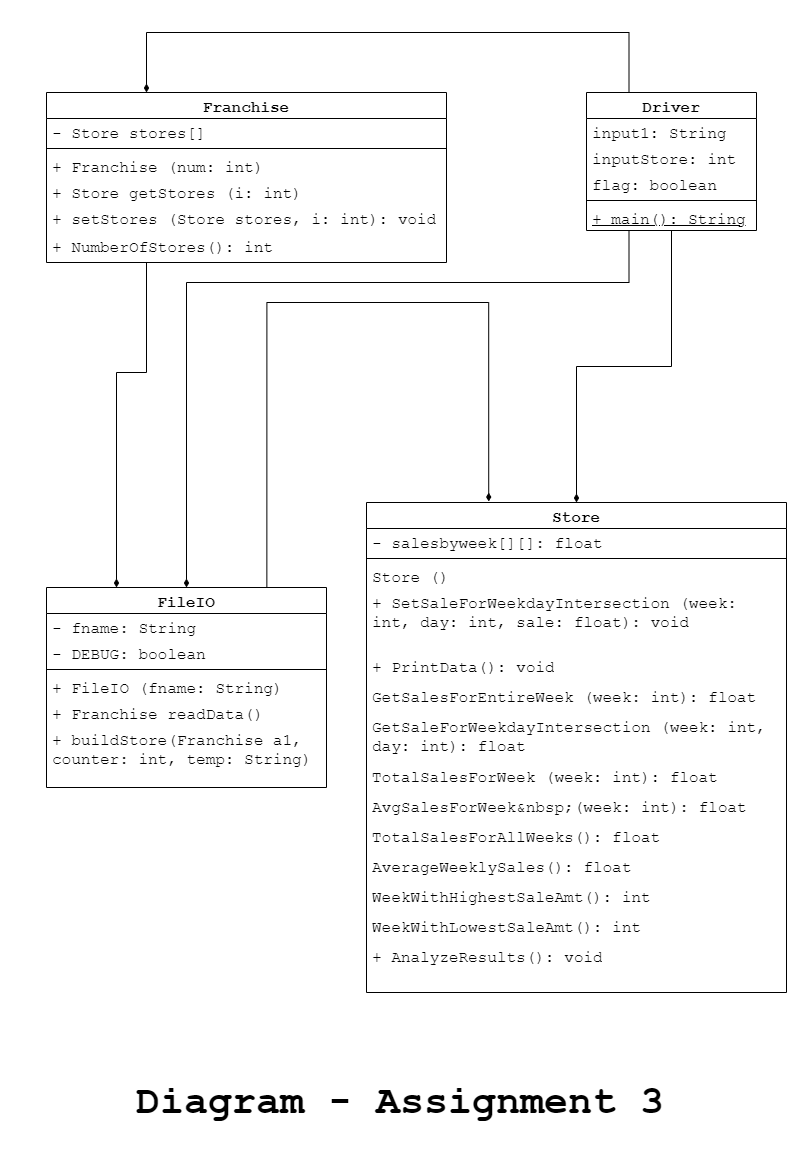

The diagram above was exported from draw.io. Its source (the exported page's mxGraphModel, read from the mxfile embedded in the PNG):
<mxGraphModel dx="1006" dy="538" grid="1" gridSize="10" guides="1" tooltips="1" connect="1" arrows="1" fold="1" page="1" pageScale="1" pageWidth="827" pageHeight="1169" math="0" shadow="0">
  <root>
    <mxCell id="WIyWlLk6GJQsqaUBKTNV-0" />
    <mxCell id="WIyWlLk6GJQsqaUBKTNV-1" parent="WIyWlLk6GJQsqaUBKTNV-0" />
    <mxCell id="SLqzXXNiadCRMQcy___Q-21" style="edgeStyle=orthogonalEdgeStyle;rounded=0;orthogonalLoop=1;jettySize=auto;html=1;fontFamily=Courier New;fontSize=16;endArrow=diamondThin;endFill=1;entryX=0.291;entryY=-0.002;entryDx=0;entryDy=0;entryPerimeter=0;exitX=0.787;exitY=0.003;exitDx=0;exitDy=0;exitPerimeter=0;" parent="WIyWlLk6GJQsqaUBKTNV-1" source="zkfFHV4jXpPFQw0GAbJ--0" target="zkfFHV4jXpPFQw0GAbJ--13" edge="1">
      <mxGeometry relative="1" as="geometry">
        <mxPoint x="238" y="280" as="sourcePoint" />
        <mxPoint x="470" y="540" as="targetPoint" />
        <Array as="points">
          <mxPoint x="280" y="300" />
          <mxPoint x="502" y="300" />
        </Array>
      </mxGeometry>
    </mxCell>
    <mxCell id="zkfFHV4jXpPFQw0GAbJ--0" value="FileIO" style="swimlane;fontStyle=1;align=center;verticalAlign=top;childLayout=stackLayout;horizontal=1;startSize=26;horizontalStack=0;resizeParent=1;resizeLast=0;collapsible=1;marginBottom=0;rounded=0;shadow=0;strokeWidth=1;fontFamily=Courier New;fontSize=16;whiteSpace=wrap;" parent="WIyWlLk6GJQsqaUBKTNV-1" vertex="1">
      <mxGeometry x="60" y="585" width="280" height="200" as="geometry">
        <mxRectangle x="230" y="140" width="160" height="26" as="alternateBounds" />
      </mxGeometry>
    </mxCell>
    <mxCell id="zkfFHV4jXpPFQw0GAbJ--1" value="- fname: String" style="text;align=left;verticalAlign=top;spacingLeft=4;spacingRight=4;overflow=hidden;rotatable=0;points=[[0,0.5],[1,0.5]];portConstraint=eastwest;fontFamily=Courier New;fontSize=16;whiteSpace=wrap;" parent="zkfFHV4jXpPFQw0GAbJ--0" vertex="1">
      <mxGeometry y="26" width="280" height="26" as="geometry" />
    </mxCell>
    <mxCell id="SLqzXXNiadCRMQcy___Q-0" value="- DEBUG: boolean" style="text;align=left;verticalAlign=top;spacingLeft=4;spacingRight=4;overflow=hidden;rotatable=0;points=[[0,0.5],[1,0.5]];portConstraint=eastwest;fontFamily=Courier New;fontSize=16;whiteSpace=wrap;" parent="zkfFHV4jXpPFQw0GAbJ--0" vertex="1">
      <mxGeometry y="52" width="280" height="26" as="geometry" />
    </mxCell>
    <mxCell id="zkfFHV4jXpPFQw0GAbJ--4" value="" style="line;html=1;strokeWidth=1;align=left;verticalAlign=middle;spacingTop=-1;spacingLeft=3;spacingRight=3;rotatable=0;labelPosition=right;points=[];portConstraint=eastwest;fontFamily=Courier New;fontSize=16;whiteSpace=wrap;" parent="zkfFHV4jXpPFQw0GAbJ--0" vertex="1">
      <mxGeometry y="78" width="280" height="8" as="geometry" />
    </mxCell>
    <mxCell id="zkfFHV4jXpPFQw0GAbJ--5" value="+ FileIO (fname: String)" style="text;align=left;verticalAlign=top;spacingLeft=4;spacingRight=4;overflow=hidden;rotatable=0;points=[[0,0.5],[1,0.5]];portConstraint=eastwest;fontFamily=Courier New;fontSize=16;whiteSpace=wrap;" parent="zkfFHV4jXpPFQw0GAbJ--0" vertex="1">
      <mxGeometry y="86" width="280" height="26" as="geometry" />
    </mxCell>
    <mxCell id="SLqzXXNiadCRMQcy___Q-1" value="+ Franchise readData()" style="text;align=left;verticalAlign=top;spacingLeft=4;spacingRight=4;overflow=hidden;rotatable=0;points=[[0,0.5],[1,0.5]];portConstraint=eastwest;fontFamily=Courier New;fontSize=16;whiteSpace=wrap;" parent="zkfFHV4jXpPFQw0GAbJ--0" vertex="1">
      <mxGeometry y="112" width="280" height="26" as="geometry" />
    </mxCell>
    <mxCell id="SLqzXXNiadCRMQcy___Q-2" value="+ buildStore(Franchise a1, counter: int, temp: String)" style="text;align=left;verticalAlign=top;spacingLeft=4;spacingRight=4;overflow=hidden;rotatable=0;points=[[0,0.5],[1,0.5]];portConstraint=eastwest;fontFamily=Courier New;fontSize=16;whiteSpace=wrap;" parent="zkfFHV4jXpPFQw0GAbJ--0" vertex="1">
      <mxGeometry y="138" width="280" height="52" as="geometry" />
    </mxCell>
    <mxCell id="SLqzXXNiadCRMQcy___Q-20" style="edgeStyle=orthogonalEdgeStyle;rounded=0;orthogonalLoop=1;jettySize=auto;html=1;entryX=0.25;entryY=0;entryDx=0;entryDy=0;fontFamily=Courier New;fontSize=16;endArrow=diamondThin;endFill=1;exitX=0.25;exitY=1;exitDx=0;exitDy=0;" parent="WIyWlLk6GJQsqaUBKTNV-1" source="zkfFHV4jXpPFQw0GAbJ--6" target="zkfFHV4jXpPFQw0GAbJ--0" edge="1">
      <mxGeometry relative="1" as="geometry">
        <mxPoint x="130" y="250" as="sourcePoint" />
        <Array as="points">
          <mxPoint x="160" y="370" />
          <mxPoint x="130" y="370" />
        </Array>
      </mxGeometry>
    </mxCell>
    <mxCell id="zkfFHV4jXpPFQw0GAbJ--6" value="Franchise" style="swimlane;fontStyle=1;align=center;verticalAlign=top;childLayout=stackLayout;horizontal=1;startSize=26;horizontalStack=0;resizeParent=1;resizeLast=0;collapsible=1;marginBottom=0;rounded=0;shadow=0;strokeWidth=1;fontFamily=Courier New;fontSize=16;whiteSpace=wrap;" parent="WIyWlLk6GJQsqaUBKTNV-1" vertex="1">
      <mxGeometry x="60" y="90" width="400" height="170" as="geometry">
        <mxRectangle x="130" y="380" width="160" height="26" as="alternateBounds" />
      </mxGeometry>
    </mxCell>
    <mxCell id="zkfFHV4jXpPFQw0GAbJ--7" value="- Store stores[]" style="text;align=left;verticalAlign=top;spacingLeft=4;spacingRight=4;overflow=hidden;rotatable=0;points=[[0,0.5],[1,0.5]];portConstraint=eastwest;fontFamily=Courier New;fontSize=16;whiteSpace=wrap;" parent="zkfFHV4jXpPFQw0GAbJ--6" vertex="1">
      <mxGeometry y="26" width="400" height="26" as="geometry" />
    </mxCell>
    <mxCell id="zkfFHV4jXpPFQw0GAbJ--9" value="" style="line;html=1;strokeWidth=1;align=left;verticalAlign=middle;spacingTop=-1;spacingLeft=3;spacingRight=3;rotatable=0;labelPosition=right;points=[];portConstraint=eastwest;fontFamily=Courier New;fontSize=16;whiteSpace=wrap;" parent="zkfFHV4jXpPFQw0GAbJ--6" vertex="1">
      <mxGeometry y="52" width="400" height="8" as="geometry" />
    </mxCell>
    <mxCell id="zkfFHV4jXpPFQw0GAbJ--11" value="+ Franchise (num: int)" style="text;align=left;verticalAlign=top;spacingLeft=4;spacingRight=4;overflow=hidden;rotatable=0;points=[[0,0.5],[1,0.5]];portConstraint=eastwest;fontFamily=Courier New;fontSize=16;whiteSpace=wrap;" parent="zkfFHV4jXpPFQw0GAbJ--6" vertex="1">
      <mxGeometry y="60" width="400" height="26" as="geometry" />
    </mxCell>
    <mxCell id="SLqzXXNiadCRMQcy___Q-3" value="+ Store getStores (i: int)" style="text;align=left;verticalAlign=top;spacingLeft=4;spacingRight=4;overflow=hidden;rotatable=0;points=[[0,0.5],[1,0.5]];portConstraint=eastwest;fontFamily=Courier New;fontSize=16;whiteSpace=wrap;" parent="zkfFHV4jXpPFQw0GAbJ--6" vertex="1">
      <mxGeometry y="86" width="400" height="26" as="geometry" />
    </mxCell>
    <mxCell id="SLqzXXNiadCRMQcy___Q-4" value="+ setStores (Store stores, i: int): void" style="text;align=left;verticalAlign=top;spacingLeft=4;spacingRight=4;overflow=hidden;rotatable=0;points=[[0,0.5],[1,0.5]];portConstraint=eastwest;fontFamily=Courier New;fontSize=16;whiteSpace=wrap;" parent="zkfFHV4jXpPFQw0GAbJ--6" vertex="1">
      <mxGeometry y="112" width="400" height="28" as="geometry" />
    </mxCell>
    <mxCell id="SLqzXXNiadCRMQcy___Q-5" value="+ NumberOfStores(): int" style="text;align=left;verticalAlign=top;spacingLeft=4;spacingRight=4;overflow=hidden;rotatable=0;points=[[0,0.5],[1,0.5]];portConstraint=eastwest;fontFamily=Courier New;fontSize=16;whiteSpace=wrap;" parent="zkfFHV4jXpPFQw0GAbJ--6" vertex="1">
      <mxGeometry y="140" width="400" height="26" as="geometry" />
    </mxCell>
    <mxCell id="zkfFHV4jXpPFQw0GAbJ--13" value="Store" style="swimlane;fontStyle=1;align=center;verticalAlign=top;childLayout=stackLayout;horizontal=1;startSize=26;horizontalStack=0;resizeParent=1;resizeLast=0;collapsible=1;marginBottom=0;rounded=0;shadow=0;strokeWidth=1;fontFamily=Courier New;fontSize=16;whiteSpace=wrap;" parent="WIyWlLk6GJQsqaUBKTNV-1" vertex="1">
      <mxGeometry x="380" y="500" width="420" height="490" as="geometry">
        <mxRectangle x="340" y="380" width="170" height="26" as="alternateBounds" />
      </mxGeometry>
    </mxCell>
    <mxCell id="zkfFHV4jXpPFQw0GAbJ--14" value="- salesbyweek[][]: float" style="text;align=left;verticalAlign=top;spacingLeft=4;spacingRight=4;overflow=hidden;rotatable=0;points=[[0,0.5],[1,0.5]];portConstraint=eastwest;fontFamily=Courier New;fontSize=16;whiteSpace=wrap;" parent="zkfFHV4jXpPFQw0GAbJ--13" vertex="1">
      <mxGeometry y="26" width="420" height="26" as="geometry" />
    </mxCell>
    <mxCell id="zkfFHV4jXpPFQw0GAbJ--15" value="" style="line;html=1;strokeWidth=1;align=left;verticalAlign=middle;spacingTop=-1;spacingLeft=3;spacingRight=3;rotatable=0;labelPosition=right;points=[];portConstraint=eastwest;fontFamily=Courier New;fontSize=16;whiteSpace=wrap;" parent="zkfFHV4jXpPFQw0GAbJ--13" vertex="1">
      <mxGeometry y="52" width="420" height="8" as="geometry" />
    </mxCell>
    <mxCell id="SLqzXXNiadCRMQcy___Q-6" value="Store ()" style="text;align=left;verticalAlign=top;spacingLeft=4;spacingRight=4;overflow=hidden;rotatable=0;points=[[0,0.5],[1,0.5]];portConstraint=eastwest;fontFamily=Courier New;fontSize=16;whiteSpace=wrap;" parent="zkfFHV4jXpPFQw0GAbJ--13" vertex="1">
      <mxGeometry y="60" width="420" height="26" as="geometry" />
    </mxCell>
    <mxCell id="SLqzXXNiadCRMQcy___Q-7" value="+ SetSaleForWeekdayIntersection (week: int, day: int, sale: float): void" style="text;align=left;verticalAlign=top;spacingLeft=4;spacingRight=4;overflow=hidden;rotatable=0;points=[[0,0.5],[1,0.5]];portConstraint=eastwest;fontFamily=Courier New;fontSize=16;whiteSpace=wrap;" parent="zkfFHV4jXpPFQw0GAbJ--13" vertex="1">
      <mxGeometry y="86" width="420" height="64" as="geometry" />
    </mxCell>
    <mxCell id="SLqzXXNiadCRMQcy___Q-8" value="+ PrintData(): void" style="text;align=left;verticalAlign=top;spacingLeft=4;spacingRight=4;overflow=hidden;rotatable=0;points=[[0,0.5],[1,0.5]];portConstraint=eastwest;fontFamily=Courier New;fontSize=16;whiteSpace=wrap;" parent="zkfFHV4jXpPFQw0GAbJ--13" vertex="1">
      <mxGeometry y="150" width="420" height="30" as="geometry" />
    </mxCell>
    <mxCell id="SLqzXXNiadCRMQcy___Q-9" value="GetSalesForEntireWeek (week: int): float" style="text;align=left;verticalAlign=top;spacingLeft=4;spacingRight=4;overflow=hidden;rotatable=0;points=[[0,0.5],[1,0.5]];portConstraint=eastwest;fontFamily=Courier New;fontSize=16;whiteSpace=wrap;" parent="zkfFHV4jXpPFQw0GAbJ--13" vertex="1">
      <mxGeometry y="180" width="420" height="30" as="geometry" />
    </mxCell>
    <mxCell id="SLqzXXNiadCRMQcy___Q-10" value="GetSaleForWeekdayIntersection (week: int, day: int): float" style="text;align=left;verticalAlign=top;spacingLeft=4;spacingRight=4;overflow=hidden;rotatable=0;points=[[0,0.5],[1,0.5]];portConstraint=eastwest;fontFamily=Courier New;fontSize=16;whiteSpace=wrap;" parent="zkfFHV4jXpPFQw0GAbJ--13" vertex="1">
      <mxGeometry y="210" width="420" height="50" as="geometry" />
    </mxCell>
    <mxCell id="SLqzXXNiadCRMQcy___Q-11" value="TotalSalesForWeek (week: int): float" style="text;align=left;verticalAlign=top;spacingLeft=4;spacingRight=4;overflow=hidden;rotatable=0;points=[[0,0.5],[1,0.5]];portConstraint=eastwest;fontFamily=Courier New;fontSize=16;whiteSpace=wrap;" parent="zkfFHV4jXpPFQw0GAbJ--13" vertex="1">
      <mxGeometry y="260" width="420" height="30" as="geometry" />
    </mxCell>
    <mxCell id="SLqzXXNiadCRMQcy___Q-12" value="AvgSalesForWeek&amp;nbsp;(week: int): float" style="text;align=left;verticalAlign=top;spacingLeft=4;spacingRight=4;overflow=hidden;rotatable=0;points=[[0,0.5],[1,0.5]];portConstraint=eastwest;fontFamily=Courier New;fontSize=16;whiteSpace=wrap;" parent="zkfFHV4jXpPFQw0GAbJ--13" vertex="1">
      <mxGeometry y="290" width="420" height="30" as="geometry" />
    </mxCell>
    <mxCell id="SLqzXXNiadCRMQcy___Q-13" value="TotalSalesForAllWeeks(): float" style="text;align=left;verticalAlign=top;spacingLeft=4;spacingRight=4;overflow=hidden;rotatable=0;points=[[0,0.5],[1,0.5]];portConstraint=eastwest;fontFamily=Courier New;fontSize=16;whiteSpace=wrap;" parent="zkfFHV4jXpPFQw0GAbJ--13" vertex="1">
      <mxGeometry y="320" width="420" height="30" as="geometry" />
    </mxCell>
    <mxCell id="SLqzXXNiadCRMQcy___Q-14" value="AverageWeeklySales(): float" style="text;align=left;verticalAlign=top;spacingLeft=4;spacingRight=4;overflow=hidden;rotatable=0;points=[[0,0.5],[1,0.5]];portConstraint=eastwest;fontFamily=Courier New;fontSize=16;whiteSpace=wrap;" parent="zkfFHV4jXpPFQw0GAbJ--13" vertex="1">
      <mxGeometry y="350" width="420" height="30" as="geometry" />
    </mxCell>
    <mxCell id="SLqzXXNiadCRMQcy___Q-15" value="WeekWithHighestSaleAmt(): int" style="text;align=left;verticalAlign=top;spacingLeft=4;spacingRight=4;overflow=hidden;rotatable=0;points=[[0,0.5],[1,0.5]];portConstraint=eastwest;fontFamily=Courier New;fontSize=16;whiteSpace=wrap;" parent="zkfFHV4jXpPFQw0GAbJ--13" vertex="1">
      <mxGeometry y="380" width="420" height="30" as="geometry" />
    </mxCell>
    <mxCell id="SLqzXXNiadCRMQcy___Q-16" value="WeekWithLowestSaleAmt(): int" style="text;align=left;verticalAlign=top;spacingLeft=4;spacingRight=4;overflow=hidden;rotatable=0;points=[[0,0.5],[1,0.5]];portConstraint=eastwest;fontFamily=Courier New;fontSize=16;whiteSpace=wrap;" parent="zkfFHV4jXpPFQw0GAbJ--13" vertex="1">
      <mxGeometry y="410" width="420" height="30" as="geometry" />
    </mxCell>
    <mxCell id="SLqzXXNiadCRMQcy___Q-17" value="+ AnalyzeResults(): void" style="text;align=left;verticalAlign=top;spacingLeft=4;spacingRight=4;overflow=hidden;rotatable=0;points=[[0,0.5],[1,0.5]];portConstraint=eastwest;fontFamily=Courier New;fontSize=16;whiteSpace=wrap;" parent="zkfFHV4jXpPFQw0GAbJ--13" vertex="1">
      <mxGeometry y="440" width="420" height="30" as="geometry" />
    </mxCell>
    <mxCell id="SLqzXXNiadCRMQcy___Q-22" style="edgeStyle=orthogonalEdgeStyle;rounded=0;orthogonalLoop=1;jettySize=auto;html=1;exitX=0.5;exitY=1;exitDx=0;exitDy=0;entryX=0.5;entryY=0;entryDx=0;entryDy=0;fontFamily=Courier New;fontSize=16;endArrow=diamondThin;endFill=1;" parent="WIyWlLk6GJQsqaUBKTNV-1" source="zkfFHV4jXpPFQw0GAbJ--17" target="zkfFHV4jXpPFQw0GAbJ--13" edge="1">
      <mxGeometry relative="1" as="geometry" />
    </mxCell>
    <mxCell id="SLqzXXNiadCRMQcy___Q-26" style="edgeStyle=orthogonalEdgeStyle;rounded=0;orthogonalLoop=1;jettySize=auto;html=1;exitX=0.25;exitY=0;exitDx=0;exitDy=0;entryX=0.25;entryY=0;entryDx=0;entryDy=0;fontFamily=Courier New;fontSize=40;endArrow=diamondThin;endFill=1;" parent="WIyWlLk6GJQsqaUBKTNV-1" source="zkfFHV4jXpPFQw0GAbJ--17" target="zkfFHV4jXpPFQw0GAbJ--6" edge="1">
      <mxGeometry relative="1" as="geometry">
        <Array as="points">
          <mxPoint x="643" y="30" />
          <mxPoint x="160" y="30" />
        </Array>
      </mxGeometry>
    </mxCell>
    <mxCell id="zkfFHV4jXpPFQw0GAbJ--17" value="Driver" style="swimlane;fontStyle=1;align=center;verticalAlign=top;childLayout=stackLayout;horizontal=1;startSize=26;horizontalStack=0;resizeParent=1;resizeLast=0;collapsible=1;marginBottom=0;rounded=0;shadow=0;strokeWidth=1;fontFamily=Courier New;fontSize=16;whiteSpace=wrap;" parent="WIyWlLk6GJQsqaUBKTNV-1" vertex="1">
      <mxGeometry x="600" y="90" width="170" height="138" as="geometry">
        <mxRectangle x="550" y="140" width="160" height="26" as="alternateBounds" />
      </mxGeometry>
    </mxCell>
    <mxCell id="zkfFHV4jXpPFQw0GAbJ--22" value="input1: String" style="text;align=left;verticalAlign=top;spacingLeft=4;spacingRight=4;overflow=hidden;rotatable=0;points=[[0,0.5],[1,0.5]];portConstraint=eastwest;rounded=0;shadow=0;html=0;fontFamily=Courier New;fontSize=16;whiteSpace=wrap;" parent="zkfFHV4jXpPFQw0GAbJ--17" vertex="1">
      <mxGeometry y="26" width="170" height="26" as="geometry" />
    </mxCell>
    <mxCell id="MbHxfqpmZ-yEUTBvUkJx-0" value="inputStore: int" style="text;align=left;verticalAlign=top;spacingLeft=4;spacingRight=4;overflow=hidden;rotatable=0;points=[[0,0.5],[1,0.5]];portConstraint=eastwest;rounded=0;shadow=0;html=0;fontFamily=Courier New;fontSize=16;whiteSpace=wrap;" vertex="1" parent="zkfFHV4jXpPFQw0GAbJ--17">
      <mxGeometry y="52" width="170" height="26" as="geometry" />
    </mxCell>
    <mxCell id="MbHxfqpmZ-yEUTBvUkJx-1" value="flag: boolean" style="text;align=left;verticalAlign=top;spacingLeft=4;spacingRight=4;overflow=hidden;rotatable=0;points=[[0,0.5],[1,0.5]];portConstraint=eastwest;rounded=0;shadow=0;html=0;fontFamily=Courier New;fontSize=16;whiteSpace=wrap;" vertex="1" parent="zkfFHV4jXpPFQw0GAbJ--17">
      <mxGeometry y="78" width="170" height="26" as="geometry" />
    </mxCell>
    <mxCell id="zkfFHV4jXpPFQw0GAbJ--23" value="" style="line;html=1;strokeWidth=1;align=left;verticalAlign=middle;spacingTop=-1;spacingLeft=3;spacingRight=3;rotatable=0;labelPosition=right;points=[];portConstraint=eastwest;fontFamily=Courier New;fontSize=16;whiteSpace=wrap;" parent="zkfFHV4jXpPFQw0GAbJ--17" vertex="1">
      <mxGeometry y="104" width="170" height="8" as="geometry" />
    </mxCell>
    <mxCell id="zkfFHV4jXpPFQw0GAbJ--25" value="+ main(): String" style="text;align=left;verticalAlign=top;spacingLeft=4;spacingRight=4;overflow=hidden;rotatable=0;points=[[0,0.5],[1,0.5]];portConstraint=eastwest;fontFamily=Courier New;fontSize=16;fontStyle=4;whiteSpace=wrap;" parent="zkfFHV4jXpPFQw0GAbJ--17" vertex="1">
      <mxGeometry y="112" width="170" height="26" as="geometry" />
    </mxCell>
    <mxCell id="zkfFHV4jXpPFQw0GAbJ--26" value="" style="endArrow=diamondThin;shadow=0;strokeWidth=1;rounded=0;endFill=1;edgeStyle=elbowEdgeStyle;elbow=vertical;fontFamily=Courier New;fontSize=16;entryX=0.5;entryY=0;entryDx=0;entryDy=0;exitX=0.25;exitY=1;exitDx=0;exitDy=0;" parent="WIyWlLk6GJQsqaUBKTNV-1" source="zkfFHV4jXpPFQw0GAbJ--17" target="zkfFHV4jXpPFQw0GAbJ--0" edge="1">
      <mxGeometry x="0.5" y="41" relative="1" as="geometry">
        <mxPoint x="380" y="192" as="sourcePoint" />
        <mxPoint x="410" y="180" as="targetPoint" />
        <mxPoint x="-40" y="32" as="offset" />
        <Array as="points">
          <mxPoint x="460" y="280" />
        </Array>
      </mxGeometry>
    </mxCell>
    <mxCell id="zkfFHV4jXpPFQw0GAbJ--27" value="" style="resizable=0;align=left;verticalAlign=bottom;labelBackgroundColor=none;fontSize=16;fontFamily=Courier New;" parent="zkfFHV4jXpPFQw0GAbJ--26" connectable="0" vertex="1">
      <mxGeometry x="-1" relative="1" as="geometry">
        <mxPoint y="4" as="offset" />
      </mxGeometry>
    </mxCell>
    <mxCell id="zkfFHV4jXpPFQw0GAbJ--28" value="" style="resizable=0;align=right;verticalAlign=bottom;labelBackgroundColor=none;fontSize=16;fontFamily=Courier New;" parent="zkfFHV4jXpPFQw0GAbJ--26" connectable="0" vertex="1">
      <mxGeometry x="1" relative="1" as="geometry">
        <mxPoint x="-7" y="4" as="offset" />
      </mxGeometry>
    </mxCell>
    <mxCell id="SLqzXXNiadCRMQcy___Q-23" value="Diagram - Assignment 3" style="text;html=1;strokeColor=none;fillColor=none;align=center;verticalAlign=middle;whiteSpace=wrap;rounded=0;fontSize=40;fontFamily=Courier New;fontStyle=1" parent="WIyWlLk6GJQsqaUBKTNV-1" vertex="1">
      <mxGeometry x="39" y="1060" width="750" height="80" as="geometry" />
    </mxCell>
  </root>
</mxGraphModel>